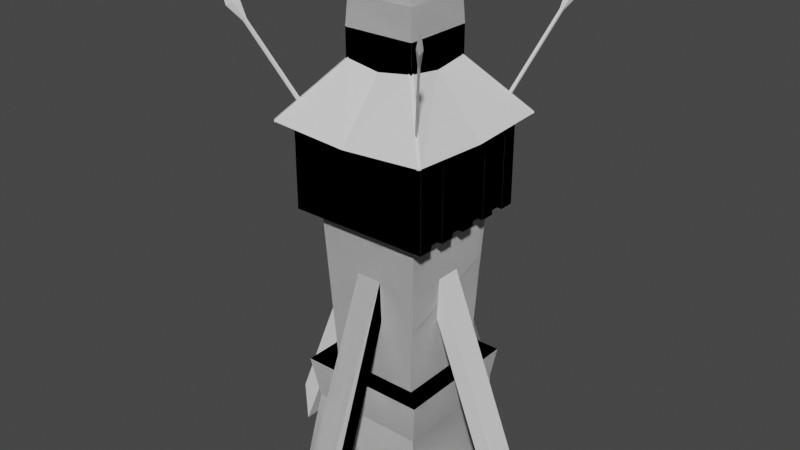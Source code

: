 # Source: build2.blend  (saved by Blender 3.5.10; exported with 4.5.12 LTS)
import bpy
from mathutils import Matrix  # noqa: F401  (used for matrix-valued properties, if any)

bpy.ops.wm.read_factory_settings(use_empty=True)
scene = bpy.context.scene
scene.name = 'Scene'

# ---- collections
col_collection = bpy.data.collections.new('Collection'); scene.collection.children.link(col_collection)

# ---- world
world_world = bpy.data.worlds.new('World'); scene.world = world_world
world_world.use_nodes = True; world_world.node_tree.nodes.clear()
_N = world_world.node_tree.nodes; _L = world_world.node_tree.links
n0 = _N.new('ShaderNodeOutputWorld'); n0.name = 'World Output'; n0.location = (300, 300)
n1 = _N.new('ShaderNodeBackground'); n1.name = 'Background'; n1.location = (10, 300)
n1.inputs[0].default_value = (0.05088, 0.05088, 0.05088, 1.0)
_L.new(n1.outputs[0], n0.inputs[0])
n0.is_active_output = True
world_world.color = (0.05088, 0.05088, 0.05088)
world_world.use_sun_shadow = False
world_world.sun_shadow_jitter_overblur = 0.0

# ---- meshes
me_plane = bpy.data.meshes.new('Plane')
me_plane.from_pydata([(0.8333, 0.5141, -1.728), (-0.2984, 0.5141, -1.728), (0.8333, -0.6177, -1.728), (-0.2984, -0.6177, -1.728), (0.7087, 0.3895, -1.313), (-0.1739, 0.3895, -1.313), (0.7087, -0.4931, -1.313), (-0.1739, -0.4931, -1.313), (0.8952, -0.6796, -1.313), (0.8952, 0.576, -1.313), (-0.3603, 0.576, -1.313), (-0.3603, -0.6796, -1.313), (0.7826, -0.567, 0.2406), (0.7826, 0.4634, 0.2406), (-0.2478, 0.4634, 0.2406), (-0.2478, -0.567, 0.2406), (-0.4215, -0.6908, 1.127), (-0.3715, 0.5872, 0.2406), (-0.3715, -0.6908, 0.2406), (0.614, -0.3984, 1.887), (0.3745, -0.1589, 2.571), (0.4711, -0.2555, 2.487), (0.5478, -0.3322, 2.353), (0.597, -0.3814, 2.163), (0.3745, 0.05529, 2.571), (0.4711, 0.1519, 2.487), (0.5478, 0.2286, 2.353), (0.597, 0.2778, 2.163), (0.1603, 0.05529, 2.571), (0.06374, 0.1519, 2.487), (-0.01293, 0.2286, 2.353), (-0.06216, 0.2778, 2.163), (-0.07912, -0.3984, 1.887), (0.2674, -0.0518, 2.599), (-0.06216, -0.3814, 2.163), (-0.01293, -0.3322, 2.353), (0.06374, -0.2555, 2.487), (0.1603, -0.1589, 2.571), (0.7388, 0.4195, -0.6814), (0.7584, 0.4391, -0.2697), (0.7584, -0.5427, -0.2697), (0.7388, -0.5231, -0.6814), (-0.2235, -0.5427, -0.2697), (-0.2039, -0.5231, -0.6814), (-0.2039, 0.4195, -0.6814), (-0.2235, 0.4391, -0.2697), (0.9564, -0.7408, -2.599), (0.9564, 0.6372, -2.599), (-0.4215, 0.6372, -2.599), (-0.4215, -0.7408, -2.599), (-0.9368, -0.1687, -2.56), (0.391, -1.193, -2.546), (0.391, -1.213, -2.134), (0.1451, -1.193, -2.546), (0.1451, -1.213, -2.134), (0.1451, -0.5427, -0.2697), (0.1451, -0.5231, -0.6814), (0.391, -0.5427, -0.2697), (0.391, -0.5231, -0.6814), (-0.2036, 0.06998, -0.6814), (-0.2232, 0.06998, -0.2697), (-0.2039, -0.1742, -0.6814), (-0.2235, -0.1742, -0.2697), (0.1456, 1.025, -2.14), (0.3895, 1.025, -2.14), (0.1456, 0.4391, -0.2697), (0.1456, 0.4195, -0.6814), (0.3895, 0.4391, -0.2697), (0.3895, 0.4195, -0.6814), (0.1456, 1.213, -2.134), (0.1456, 1.193, -2.545), (0.3895, 1.213, -2.134), (0.3895, 1.193, -2.545), (-0.9564, -0.1687, -2.149), (-0.9561, 0.07551, -2.149), (-0.9365, 0.07551, -2.56), (0.614, -0.3984, 1.127), (-0.3715, 0.5872, 1.127), (-0.07912, -0.3984, 1.127), (-0.07912, 0.2948, 1.127), (0.9064, -0.6908, 1.127), (-0.3715, -0.6908, 1.127), (-0.07912, 0.2948, 1.887), (-0.2478, 0.3489, 0.2406), (-0.2478, 0.2344, 0.2406), (-0.2478, 0.1199, 0.2406), (-0.2478, 0.005443, 0.2406), (-0.2478, -0.109, 0.2406), (-0.2478, -0.2235, 0.2406), (-0.2478, -0.338, 0.2406), (-0.2478, -0.4525, 0.2406), (-0.3715, 0.4452, 0.2406), (-0.3715, 0.3032, 0.2406), (-0.3715, 0.1612, 0.2406), (-0.3715, 0.01919, 0.2406), (-0.3715, -0.1228, 0.2406), (-0.3715, -0.2648, 0.2406), (-0.3715, -0.4068, 0.2406), (-0.3715, -0.5488, 0.2406), (-0.3715, 0.4452, 1.127), (-0.3715, 0.3032, 1.127), (-0.3715, 0.1612, 1.127), (-0.3715, 0.01919, 1.127), (-0.3715, -0.1228, 1.127), (-0.3715, -0.2648, 1.127), (-0.3715, -0.4068, 1.127), (-0.3715, -0.5488, 1.127), (-0.07912, 0.2177, 1.127), (-0.07912, 0.1407, 1.127), (-0.07912, 0.06372, 1.127), (-0.07912, -0.0133, 1.127), (-0.07912, -0.09031, 1.127), (-0.07912, -0.1673, 1.127), (-0.07912, -0.2443, 1.127), (-0.07912, -0.3213, 1.127), (-0.4215, -0.5488, 1.127), (-0.4215, -0.6908, 0.2406), (-0.4215, -0.5488, 0.2406), (-0.4215, 0.5872, 1.127), (-0.4215, 0.5872, 0.2406), (-0.4215, 0.4452, 0.2406), (-0.4215, 0.3032, 0.2406), (-0.4215, 0.1612, 0.2406), (-0.4215, 0.01919, 0.2406), (-0.4215, -0.1228, 0.2406), (-0.4215, -0.2648, 0.2406), (-0.4215, -0.4068, 0.2406), (-0.4215, 0.4452, 1.127), (-0.4215, 0.3032, 1.127), (-0.4215, 0.1612, 1.127), (-0.4215, 0.01919, 1.127), (-0.4215, -0.1228, 1.127), (-0.4215, -0.2648, 1.127), (-0.4215, -0.4068, 1.127), (0.7826, -0.4525, 0.2406), (0.7826, -0.338, 0.2406), (0.7826, -0.2235, 0.2406), (0.7826, -0.109, 0.2406), (0.7826, 0.005443, 0.2406), (0.7826, 0.1199, 0.2406), (0.7826, 0.2344, 0.2406), (0.7826, 0.3489, 0.2406), (0.614, -0.3213, 1.127), (0.614, -0.2443, 1.127), (0.614, -0.1673, 1.127), (0.614, -0.09031, 1.127), (0.614, -0.0133, 1.127), (0.614, 0.06372, 1.127), (0.614, 0.1407, 1.127), (0.614, 0.2177, 1.127), (0.9064, -0.5488, 1.127), (0.9064, -0.2648, 1.127), (0.9064, -0.5488, 0.2406), (0.9064, -0.4068, 0.2406), (0.9064, 0.01919, 0.2406), (0.9064, 0.4452, 1.127), (0.9564, 0.3032, 0.2406), (0.9564, 0.1612, 0.2406), (0.9564, 0.01919, 0.2406), (0.9064, 0.01919, 1.127), (0.9564, -0.2648, 0.2406), (0.9064, 0.3032, 1.127), (0.9564, -0.4068, 0.2406), (0.9564, 0.3032, 1.127), (0.9064, -0.2648, 0.2406), (0.9564, 0.1612, 1.127), (0.9564, 0.01919, 1.127), (0.9064, 0.1612, 0.2406), (0.9564, -0.2648, 1.127), (0.9564, -0.4068, 1.127), (0.9064, 0.5872, 1.127), (0.9564, -0.6908, 0.2406), (0.9064, -0.6908, 0.2406), (0.9064, 0.4452, 0.2406), (0.9064, 0.5872, 0.2406), (0.9564, 0.4452, 1.127), (0.9064, -0.4068, 1.127), (0.9564, -0.1228, 1.127), (0.9064, -0.1228, 1.127), (0.9564, -0.1228, 0.2406), (0.9064, 0.1612, 1.127), (0.9564, 0.5872, 1.127), (0.9564, 0.5872, 0.2406), (0.9564, 0.4452, 0.2406), (0.9564, -0.5488, 0.2406), (0.9064, -0.1228, 0.2406), (0.9564, -0.5488, 1.127), (0.9564, -0.6908, 1.127), (0.9064, 0.3032, 0.2406), (0.614, 0.2948, 1.887), (0.614, 0.2948, 1.127)], [], [(1, 0, 47, 48), (3, 2, 8, 11), (0, 1, 10, 9), (1, 3, 11, 10), (2, 0, 9, 8), (4, 6, 8, 9), (5, 4, 9, 10), (7, 5, 10, 11), (6, 7, 11, 8), (15, 12, 172, 18), (42, 55, 57, 40, 12, 15), (39, 67, 65, 45, 14, 13), (45, 60, 62, 42, 15, 90, 89, 88, 87, 86, 85, 84, 83, 14), (104, 96, 125, 132), (13, 14, 17, 174), (90, 15, 18, 98), (123, 124, 131, 130), (18, 172, 80, 81), (174, 17, 77, 170), (79, 78, 32, 82), (79, 190, 170, 77), (107, 79, 77, 99), (76, 78, 81, 80), (189, 190, 79, 82), (23, 27, 26, 22), (22, 26, 25, 21), (21, 25, 24, 20), (20, 24, 33), (31, 34, 35, 30), (30, 35, 36, 29), (29, 36, 37, 28), (28, 37, 33), (34, 23, 22, 35), (35, 22, 21, 36), (36, 21, 20, 37), (37, 20, 33), (27, 31, 30, 26), (26, 30, 29, 25), (25, 29, 28, 24), (24, 28, 33), (57, 55, 54, 52), (19, 189, 27, 23), (32, 19, 23, 34), (82, 32, 34, 31), (189, 82, 31, 27), (5, 7, 43, 61, 59, 44), (44, 59, 60, 45), (4, 5, 44, 66, 68, 38), (38, 68, 67, 39), (7, 6, 41, 58, 56, 43), (43, 56, 55, 42), (4, 38, 39, 13, 141, 140, 139, 138, 137, 136, 135, 134, 12, 40, 41, 6), (65, 66, 44, 45), (47, 46, 49, 48), (3, 1, 48, 49), (0, 2, 46, 47), (2, 3, 49, 46), (58, 57, 52, 51), (70, 69, 71, 72), (66, 65, 69, 70, 63), (67, 68, 64, 72, 71), (65, 67, 71, 69), (55, 56, 53, 54), (56, 58, 51, 53), (57, 58, 41, 40), (62, 60, 74, 73), (68, 66, 63, 70, 72, 64), (62, 61, 43, 42), (54, 53, 51, 52), (60, 59, 75, 74), (61, 62, 73, 50), (59, 61, 50, 75), (74, 75, 50, 73), (142, 76, 80, 150), (19, 32, 78, 76), (19, 76, 190, 189), (78, 114, 106, 81), (114, 113, 105, 106), (113, 112, 104, 105), (112, 111, 103, 104), (111, 110, 102, 103), (110, 109, 101, 102), (109, 108, 100, 101), (108, 107, 99, 100), (14, 83, 91, 17), (83, 84, 92, 91), (84, 85, 93, 92), (85, 86, 94, 93), (86, 87, 95, 94), (87, 88, 96, 95), (88, 89, 97, 96), (89, 90, 98, 97), (17, 91, 120, 119), (91, 92, 100, 99), (98, 18, 116, 117), (93, 94, 102, 101), (95, 103, 131, 124), (95, 96, 104, 103), (105, 104, 132, 133), (97, 98, 106, 105), (141, 13, 174, 173), (121, 122, 129, 128), (119, 120, 127, 118), (117, 116, 16, 115), (125, 126, 133, 132), (99, 77, 118, 127), (97, 105, 133, 126), (92, 93, 122, 121), (106, 98, 117, 115), (77, 17, 119, 118), (101, 100, 128, 129), (91, 99, 127, 120), (100, 92, 121, 128), (94, 95, 124, 123), (103, 102, 130, 131), (93, 101, 129, 122), (18, 81, 16, 116), (81, 106, 115, 16), (102, 94, 123, 130), (96, 97, 126, 125), (12, 134, 152, 172), (134, 135, 153, 152), (135, 136, 164, 153), (136, 137, 185, 164), (137, 138, 154, 185), (138, 139, 167, 154), (139, 140, 188, 167), (140, 141, 173, 188), (190, 149, 155, 170), (149, 148, 161, 155), (148, 147, 180, 161), (147, 146, 159, 180), (146, 145, 178, 159), (145, 144, 151, 178), (144, 143, 176, 151), (143, 142, 150, 176), (152, 153, 176, 150), (164, 185, 178, 151), (154, 167, 180, 159), (188, 173, 155, 161), (172, 152, 184, 171), (174, 170, 181, 182), (188, 161, 163, 156), (173, 174, 182, 183), (180, 167, 157, 165), (185, 154, 158, 179), (151, 176, 169, 168), (153, 164, 160, 162), (155, 173, 183, 175), (152, 150, 186, 184), (150, 80, 187, 186), (161, 180, 165, 163), (154, 159, 166, 158), (167, 188, 156, 157), (80, 172, 171, 187), (178, 185, 179, 177), (164, 151, 168, 160), (170, 155, 175, 181), (159, 178, 177, 166), (176, 153, 162, 169), (157, 156, 163, 165), (179, 158, 166, 177), (162, 160, 168, 169), (171, 184, 186, 187), (183, 182, 181, 175)])
_uv = me_plane.uv_layers.new(name='UVMap')
_uv.uv.foreach_set('vector', [1.0, 0.0, 0.0, 0.0, 0.0, 0.0, 1.0, 0.0, 1.0, 1.0, 0.0, 1.0, 0.0, 1.0, 1.0, 1.0, 0.0, 0.0, 1.0, 0.0, 1.0, 0.0, 0.0, 0.0, 1.0, 0.0, 1.0, 1.0, 1.0, 1.0, 1.0, 0.0, 0.0, 1.0, 0.0, 0.0, 0.0, 0.0, 0.0, 1.0, 0.09904, 0.09904, 0.09904, 0.901, 0.0, 1.0, 0.0, 0.0, 0.901, 0.09904, 0.09904, 0.09904, 0.0, 0.0, 1.0, 0.0, 0.901, 0.901, 0.901, 0.09904, 1.0, 0.0, 1.0, 1.0, 0.09904, 0.901, 0.901, 0.901, 1.0, 1.0, 0.0, 1.0, 0.901, 0.901, 0.09904, 0.901, 0.09904, 0.901, 0.901, 0.901, 0.901, 0.901, 0.5999, 0.901, 0.3991, 0.901, 0.09904, 0.901, 0.09904, 0.901, 0.901, 0.901, 0.09904, 0.09904, 0.4338, 0.09904, 0.633, 0.09904, 0.901, 0.09904, 0.901, 0.09904, 0.09904, 0.09904, 0.901, 0.09904, 0.901, 0.405, 0.901, 0.6, 0.901, 0.901, 0.901, 0.901, 0.901, 0.8119, 0.901, 0.7228, 0.901, 0.6337, 0.901, 0.5446, 0.901, 0.4554, 0.901, 0.3663, 0.901, 0.2772, 0.901, 0.1881, 0.901, 0.09904, 0.901, 0.6337, 0.901, 0.6337, 0.901, 0.6337, 0.901, 0.6337, 0.09904, 0.09904, 0.901, 0.09904, 0.901, 0.09904, 0.09904, 0.09904, 0.901, 0.8119, 0.901, 0.901, 0.901, 0.901, 0.901, 0.8119, 0.901, 0.4554, 0.901, 0.5446, 0.901, 0.5446, 0.901, 0.4554, 0.901, 0.901, 0.09904, 0.901, 0.09904, 0.901, 0.901, 0.901, 0.09904, 0.09904, 0.901, 0.09904, 0.901, 0.09904, 0.09904, 0.09904, 0.7254, 0.2746, 0.7254, 0.7254, 0.7254, 0.7254, 0.7254, 0.2746, 0.7254, 0.2746, 0.2746, 0.2746, 0.09904, 0.09904, 0.901, 0.09904, 0.7254, 0.3247, 0.7254, 0.2746, 0.901, 0.09904, 0.901, 0.1881, 0.2746, 0.7254, 0.7254, 0.7254, 0.901, 0.901, 0.09904, 0.901, 0.0, 0.0, 0.2746, 0.2746, 0.7254, 0.2746, 0.0, 0.0, 0.2801, 0.7199, 0.2801, 0.2801, 0.2961, 0.2961, 0.2961, 0.7039, 0.2961, 0.7039, 0.2961, 0.2961, 0.3675, 0.3675, 0.3675, 0.6325, 0.3675, 0.6325, 0.3675, 0.3675, 0.4303, 0.4303, 0.4303, 0.5697, 0.4303, 0.5697, 0.4303, 0.4303, 0.5, 0.5, 0.7199, 0.2801, 0.7199, 0.7199, 0.7039, 0.7039, 0.7039, 0.2961, 0.7039, 0.2961, 0.7039, 0.7039, 0.6325, 0.6325, 0.6325, 0.3675, 0.6325, 0.3675, 0.6325, 0.6325, 0.5697, 0.5697, 0.5697, 0.4303, 0.5697, 0.4303, 0.5697, 0.5697, 0.5, 0.5, 0.7199, 0.7199, 0.2801, 0.7199, 0.2961, 0.7039, 0.7039, 0.7039, 0.7039, 0.7039, 0.2961, 0.7039, 0.3675, 0.6325, 0.6325, 0.6325, 0.6325, 0.6325, 0.3675, 0.6325, 0.4303, 0.5697, 0.5697, 0.5697, 0.5697, 0.5697, 0.4303, 0.5697, 0.5, 0.5, 0.2801, 0.2801, 0.7199, 0.2801, 0.7039, 0.2961, 0.2961, 0.2961, 0.2961, 0.2961, 0.7039, 0.2961, 0.6325, 0.3675, 0.3675, 0.3675, 0.3675, 0.3675, 0.6325, 0.3675, 0.5697, 0.4303, 0.4303, 0.4303, 0.4303, 0.4303, 0.5697, 0.4303, 0.5, 0.5, 0.3991, 0.901, 0.5999, 0.901, 0.5999, 0.901, 0.3991, 0.901, 0.2746, 0.7254, 0.0, 0.0, 0.2801, 0.2801, 0.2801, 0.7199, 0.7254, 0.7254, 0.2746, 0.7254, 0.2801, 0.7199, 0.7199, 0.7199, 0.7254, 0.2746, 0.0, 0.0, 0.7199, 0.7199, 0.7199, 0.2801, 0.0, 0.0, 0.0, 0.0, 0.7199, 0.2801, 0.2801, 0.2801, 0.901, 0.09904, 0.901, 0.901, 0.901, 0.901, 0.901, 0.6041, 0.901, 0.4011, 0.901, 0.09904, 0.901, 0.09904, 0.901, 0.4011, 0.901, 0.405, 0.901, 0.09904, 0.09904, 0.09904, 0.901, 0.09904, 0.901, 0.09904, 0.6385, 0.09904, 0.4311, 0.09904, 0.09904, 0.09904, 0.09904, 0.09904, 0.4311, 0.09904, 0.4338, 0.09904, 0.09904, 0.09904, 0.901, 0.901, 0.09904, 0.901, 0.09904, 0.901, 0.3949, 0.901, 0.604, 0.901, 0.901, 0.901, 0.901, 0.901, 0.604, 0.901, 0.5999, 0.901, 0.901, 0.901, 0.09904, 0.09904, 0.09904, 0.09904, 0.09904, 0.09904, 0.09904, 0.09904, 0.09904, 0.1881, 0.09904, 0.2772, 0.09904, 0.3663, 0.09904, 0.4554, 0.09904, 0.5446, 0.09904, 0.6337, 0.09904, 0.7228, 0.09904, 0.8119, 0.09904, 0.901, 0.09904, 0.901, 0.09904, 0.901, 0.09904, 0.901, 0.633, 0.09904, 0.6385, 0.09904, 0.901, 0.09904, 0.901, 0.09904, 0.0, 0.0, 0.0, 1.0, 1.0, 1.0, 1.0, 0.0, 1.0, 1.0, 1.0, 0.0, 1.0, 0.0, 1.0, 1.0, 0.0, 0.0, 0.0, 1.0, 0.0, 1.0, 0.0, 0.0, 0.0, 1.0, 1.0, 1.0, 1.0, 1.0, 0.0, 1.0, 0.3949, 0.901, 0.3991, 0.901, 0.3991, 0.901, 0.3949, 0.901, 0.6385, 0.09904, 0.633, 0.09904, 0.4338, 0.09904, 0.4311, 0.09904, 0.6385, 0.09904, 0.633, 0.09904, 0.633, 0.09904, 0.6385, 0.09904, 0.6385, 0.09904, 0.4338, 0.09904, 0.4311, 0.09904, 0.4311, 0.09904, 0.4311, 0.09904, 0.4338, 0.09904, 0.633, 0.09904, 0.4338, 0.09904, 0.4338, 0.09904, 0.633, 0.09904, 0.5999, 0.901, 0.604, 0.901, 0.604, 0.901, 0.5999, 0.901, 0.604, 0.901, 0.3949, 0.901, 0.3949, 0.901, 0.604, 0.901, 0.3991, 0.901, 0.3949, 0.901, 0.09904, 0.901, 0.09904, 0.901, 0.901, 0.6, 0.901, 0.405, 0.901, 0.405, 0.901, 0.6, 0.4311, 0.09904, 0.6385, 0.09904, 0.6385, 0.09904, 0.6385, 0.09904, 0.4311, 0.09904, 0.4311, 0.09904, 0.901, 0.6, 0.901, 0.6041, 0.901, 0.901, 0.901, 0.901, 0.5999, 0.901, 0.604, 0.901, 0.3949, 0.901, 0.3991, 0.901, 0.901, 0.405, 0.901, 0.4011, 0.901, 0.4011, 0.901, 0.405, 0.901, 0.6041, 0.901, 0.6, 0.901, 0.6, 0.901, 0.6041, 0.901, 0.4011, 0.901, 0.6041, 0.901, 0.6041, 0.901, 0.4011, 0.901, 0.405, 0.901, 0.4011, 0.901, 0.6041, 0.901, 0.6, 0.2746, 0.6753, 0.2746, 0.7254, 0.09904, 0.901, 0.09904, 0.8119, 0.2746, 0.7254, 0.7254, 0.7254, 0.7254, 0.7254, 0.2746, 0.7254, 0.2746, 0.7254, 0.2746, 0.7254, 0.2746, 0.2746, 0.0, 0.0, 0.7254, 0.7254, 0.7254, 0.6753, 0.901, 0.8119, 0.901, 0.901, 0.7254, 0.6753, 0.7254, 0.6252, 0.901, 0.7228, 0.901, 0.8119, 0.7254, 0.6252, 0.7254, 0.5751, 0.901, 0.6337, 0.901, 0.7228, 0.7254, 0.5751, 0.7254, 0.525, 0.901, 0.5446, 0.901, 0.6337, 0.7254, 0.525, 0.7254, 0.475, 0.901, 0.4554, 0.901, 0.5446, 0.7254, 0.475, 0.7254, 0.4249, 0.901, 0.3663, 0.901, 0.4554, 0.7254, 0.4249, 0.7254, 0.3748, 0.901, 0.2772, 0.901, 0.3663, 0.7254, 0.3748, 0.7254, 0.3247, 0.901, 0.1881, 0.901, 0.2772, 0.901, 0.09904, 0.901, 0.1881, 0.901, 0.1881, 0.901, 0.09904, 0.901, 0.1881, 0.901, 0.2772, 0.901, 0.2772, 0.901, 0.1881, 0.901, 0.2772, 0.901, 0.3663, 0.901, 0.3663, 0.901, 0.2772, 0.901, 0.3663, 0.901, 0.4554, 0.901, 0.4554, 0.901, 0.3663, 0.901, 0.4554, 0.901, 0.5446, 0.901, 0.5446, 0.901, 0.4554, 0.901, 0.5446, 0.901, 0.6337, 0.901, 0.6337, 0.901, 0.5446, 0.901, 0.6337, 0.901, 0.7228, 0.901, 0.7228, 0.901, 0.6337, 0.901, 0.7228, 0.901, 0.8119, 0.901, 0.8119, 0.901, 0.7228, 0.901, 0.09904, 0.901, 0.1881, 0.901, 0.1881, 0.901, 0.09904, 0.901, 0.1881, 0.901, 0.2772, 0.901, 0.2772, 0.901, 0.1881, 0.901, 0.8119, 0.901, 0.901, 0.901, 0.901, 0.901, 0.8119, 0.901, 0.3663, 0.901, 0.4554, 0.901, 0.4554, 0.901, 0.3663, 0.901, 0.5446, 0.901, 0.5446, 0.901, 0.5446, 0.901, 0.5446, 0.901, 0.5446, 0.901, 0.6337, 0.901, 0.6337, 0.901, 0.5446, 0.901, 0.7228, 0.901, 0.6337, 0.901, 0.6337, 0.901, 0.7228, 0.901, 0.7228, 0.901, 0.8119, 0.901, 0.8119, 0.901, 0.7228, 0.09904, 0.1881, 0.09904, 0.09904, 0.09904, 0.09904, 0.09904, 0.1881, 0.901, 0.2772, 0.901, 0.3663, 0.901, 0.3663, 0.901, 0.2772, 0.901, 0.09904, 0.901, 0.1881, 0.901, 0.1881, 0.901, 0.09904, 0.901, 0.8119, 0.901, 0.901, 0.901, 0.901, 0.901, 0.8119, 0.901, 0.6337, 0.901, 0.7228, 0.901, 0.7228, 0.901, 0.6337, 0.901, 0.1881, 0.901, 0.09904, 0.901, 0.09904, 0.901, 0.1881, 0.901, 0.7228, 0.901, 0.7228, 0.901, 0.7228, 0.901, 0.7228, 0.901, 0.2772, 0.901, 0.3663, 0.901, 0.3663, 0.901, 0.2772, 0.901, 0.8119, 0.901, 0.8119, 0.901, 0.8119, 0.901, 0.8119, 0.901, 0.09904, 0.901, 0.09904, 0.901, 0.09904, 0.901, 0.09904, 0.901, 0.3663, 0.901, 0.2772, 0.901, 0.2772, 0.901, 0.3663, 0.901, 0.1881, 0.901, 0.1881, 0.901, 0.1881, 0.901, 0.1881, 0.901, 0.2772, 0.901, 0.2772, 0.901, 0.2772, 0.901, 0.2772, 0.901, 0.4554, 0.901, 0.5446, 0.901, 0.5446, 0.901, 0.4554, 0.901, 0.5446, 0.901, 0.4554, 0.901, 0.4554, 0.901, 0.5446, 0.901, 0.3663, 0.901, 0.3663, 0.901, 0.3663, 0.901, 0.3663, 0.901, 0.901, 0.901, 0.901, 0.901, 0.901, 0.901, 0.901, 0.901, 0.901, 0.901, 0.8119, 0.901, 0.8119, 0.901, 0.901, 0.901, 0.4554, 0.901, 0.4554, 0.901, 0.4554, 0.901, 0.4554, 0.901, 0.6337, 0.901, 0.7228, 0.901, 0.7228, 0.901, 0.6337, 0.09904, 0.901, 0.09904, 0.8119, 0.09904, 0.8119, 0.09904, 0.901, 0.09904, 0.8119, 0.09904, 0.7228, 0.09904, 0.7228, 0.09904, 0.8119, 0.09904, 0.7228, 0.09904, 0.6337, 0.09904, 0.6337, 0.09904, 0.7228, 0.09904, 0.6337, 0.09904, 0.5446, 0.09904, 0.5446, 0.09904, 0.6337, 0.09904, 0.5446, 0.09904, 0.4554, 0.09904, 0.4554, 0.09904, 0.5446, 0.09904, 0.4554, 0.09904, 0.3663, 0.09904, 0.3663, 0.09904, 0.4554, 0.09904, 0.3663, 0.09904, 0.2772, 0.09904, 0.2772, 0.09904, 0.3663, 0.09904, 0.2772, 0.09904, 0.1881, 0.09904, 0.1881, 0.09904, 0.2772, 0.2746, 0.2746, 0.2746, 0.3247, 0.09904, 0.1881, 0.09904, 0.09904, 0.2746, 0.3247, 0.2746, 0.3748, 0.09904, 0.2772, 0.09904, 0.1881, 0.2746, 0.3748, 0.2746, 0.4249, 0.09904, 0.3663, 0.09904, 0.2772, 0.2746, 0.4249, 0.2746, 0.475, 0.09904, 0.4554, 0.09904, 0.3663, 0.2746, 0.475, 0.2746, 0.525, 0.09904, 0.5446, 0.09904, 0.4554, 0.2746, 0.525, 0.2746, 0.5751, 0.09904, 0.6337, 0.09904, 0.5446, 0.2746, 0.5751, 0.2746, 0.6252, 0.09904, 0.7228, 0.09904, 0.6337, 0.2746, 0.6252, 0.2746, 0.6753, 0.09904, 0.8119, 0.09904, 0.7228, 0.09904, 0.8119, 0.09904, 0.7228, 0.09904, 0.7228, 0.09904, 0.8119, 0.09904, 0.6337, 0.09904, 0.5446, 0.09904, 0.5446, 0.09904, 0.6337, 0.09904, 0.4554, 0.09904, 0.3663, 0.09904, 0.3663, 0.09904, 0.4554, 0.09904, 0.2772, 0.09904, 0.1881, 0.09904, 0.1881, 0.09904, 0.2772, 0.09904, 0.901, 0.09904, 0.8119, 0.09904, 0.8119, 0.09904, 0.901, 0.09904, 0.09904, 0.09904, 0.09904, 0.09904, 0.09904, 0.09904, 0.09904, 0.09904, 0.2772, 0.09904, 0.2772, 0.09904, 0.2772, 0.09904, 0.2772, 0.09904, 0.1881, 0.09904, 0.09904, 0.09904, 0.09904, 0.09904, 0.1881, 0.09904, 0.3663, 0.09904, 0.3663, 0.09904, 0.3663, 0.09904, 0.3663, 0.09904, 0.5446, 0.09904, 0.4554, 0.09904, 0.4554, 0.09904, 0.5446, 0.09904, 0.6337, 0.09904, 0.7228, 0.09904, 0.7228, 0.09904, 0.6337, 0.09904, 0.7228, 0.09904, 0.6337, 0.09904, 0.6337, 0.09904, 0.7228, 0.09904, 0.1881, 0.09904, 0.1881, 0.09904, 0.1881, 0.09904, 0.1881, 0.09904, 0.8119, 0.09904, 0.8119, 0.09904, 0.8119, 0.09904, 0.8119, 0.09904, 0.8119, 0.09904, 0.901, 0.09904, 0.901, 0.09904, 0.8119, 0.09904, 0.2772, 0.09904, 0.3663, 0.09904, 0.3663, 0.09904, 0.2772, 0.09904, 0.4554, 0.09904, 0.4554, 0.09904, 0.4554, 0.09904, 0.4554, 0.09904, 0.3663, 0.09904, 0.2772, 0.09904, 0.2772, 0.09904, 0.3663, 0.09904, 0.901, 0.09904, 0.901, 0.09904, 0.901, 0.09904, 0.901, 0.09904, 0.5446, 0.09904, 0.5446, 0.09904, 0.5446, 0.09904, 0.5446, 0.09904, 0.6337, 0.09904, 0.6337, 0.09904, 0.6337, 0.09904, 0.6337, 0.09904, 0.09904, 0.09904, 0.1881, 0.09904, 0.1881, 0.09904, 0.09904, 0.09904, 0.4554, 0.09904, 0.5446, 0.09904, 0.5446, 0.09904, 0.4554, 0.09904, 0.7228, 0.09904, 0.7228, 0.09904, 0.7228, 0.09904, 0.7228, 0.09904, 0.3663, 0.09904, 0.2772, 0.09904, 0.2772, 0.09904, 0.3663, 0.09904, 0.5446, 0.09904, 0.4554, 0.09904, 0.4554, 0.09904, 0.5446, 0.09904, 0.7228, 0.09904, 0.6337, 0.09904, 0.6337, 0.09904, 0.7228, 0.09904, 0.901, 0.09904, 0.8119, 0.09904, 0.8119, 0.09904, 0.901, 0.09904, 0.1881, 0.09904, 0.09904, 0.09904, 0.09904, 0.09904, 0.1881])
me_plane.update()
me_plane_001 = bpy.data.meshes.new('Plane.001')
me_plane_001.from_pydata([(0.7691, -0.7919, -0.4272), (0.7691, -0.7919, -0.4092), (0.3154, -0.3434, 0.1089), (0.3154, -0.3434, 0.131), (0.7919, -0.7691, -0.4272), (0.3434, -0.3154, 0.1089), (0.3434, -0.3154, 0.131), (0.7691, -0.7919, -0.4182), (0.3154, -0.3434, 0.1199), (0.3434, -0.3154, 0.1199), (0.0, -0.7919, -0.4685), (0.0, -0.3434, 0.06974), (0.3434, 0.0, 0.07618), (0.7919, 0.0, -0.462), (0.6218, -0.6373, -0.2314), (0.8852, -0.921, 0.4749), (0.7919, -0.7691, -0.4182), (0.7919, -0.7691, -0.4092), (1.023, -1.079, 0.805), (0.9872, -1.04, 0.5876), (0.9299, -1.013, 0.6206), (0.6413, -0.6446, -0.2419), (0.8858, -0.9377, 0.4675), (0.9053, -0.945, 0.457), (0.6212, -0.6206, -0.224), (0.9047, -0.9284, 0.4644), (0.9757, -0.9839, 0.6159), (0.9184, -0.9575, 0.6489), (0.6407, -0.628, -0.2346)], [], [(7, 1, 3, 8), (8, 3, 6, 9), (9, 6, 17, 16), (2, 5, 4, 0), (6, 3, 1, 17), (5, 9, 16, 4), (2, 8, 9, 5), (0, 7, 8, 2), (8, 11, 10, 7), (16, 13, 12, 9), (14, 21, 23, 22), (20, 19, 18), (15, 25, 28, 24), (24, 28, 21, 14), (22, 15, 24, 14), (25, 23, 21, 28), (16, 17, 1, 7), (4, 16, 7, 0), (26, 27, 18), (19, 26, 18), (27, 20, 18), (15, 22, 20, 27), (23, 25, 26, 19), (25, 15, 27, 26), (22, 23, 19, 20)])
_uv = me_plane_001.uv_layers.new(name='UVMap')
_uv.uv.foreach_set('vector', [0.5, 0.05441, 0.6024, 0.05442, 0.8584, 0.1221, 0.7325, 0.1221, 0.7325, 0.1221, 0.8584, 0.1221, 0.8584, 0.5968, 0.7325, 0.5968, 0.7325, 0.5968, 0.8584, 0.5968, -2.252, 0.6406, -2.354, 0.6406, 0.2312, 0.6242, 0.6066, 0.5968, -2.457, 0.6406, -0.2352, 0.6751, 0.8584, 0.5968, 0.9864, 0.6242, 0.4658, 0.6752, -2.252, 0.6406, 0.6066, 0.5968, 0.7325, 0.5968, -2.354, 0.6406, -2.457, 0.6406, 0.6066, 0.1221, 0.7325, 0.1221, 0.7325, 0.5968, 0.6066, 0.5968, 0.3976, 0.05441, 0.5, 0.05441, 0.7325, 0.1221, 0.6066, 0.1221, 0.7325, 0.1221, 0.7325, 0.1221, 0.5, 0.05441, 0.5, 0.05441, -2.354, 0.6406, -2.354, 0.6406, 0.7325, 0.5968, 0.7325, 0.5968, 0.375, 0.1208, 0.625, 0.1208, 0.625, 0.25, 0.375, 0.25, 0.2252, 0.25, 0.7752, 0.25, 0.375, 0.25, 0.375, 0.5, 0.625, 0.5, 0.625, 0.6292, 0.375, 0.6292, 0.375, 0.6292, 0.625, 0.6292, 0.625, 0.9999, 0.375, 0.9999, 0.125, 0.5, 0.375, 0.5, 0.375, 0.6292, 0.125, 0.6292, 0.625, 0.5, 0.875, 0.5, 0.875, 0.6292, 0.625, 0.6292, -2.354, 0.6406, -2.252, 0.6406, -0.7593, 0.9648, -0.8617, 0.9648, -2.457, 0.6406, -2.354, 0.6406, -0.8617, 0.9648, -0.9641, 0.9648, 0.475, 0.5, 0.525, 0.5, 0.625, 0.5, 1.025, 0.5, 0.475, 0.5, 0.875, 0.5, 0.525, 0.5, -0.025, 0.5, 0.375, 0.5, 0.375, 0.5, 0.125, 0.5, -0.025, 0.5, 0.525, 0.5, 0.875, 0.5, 0.625, 0.5, 0.475, 0.5, 1.025, 0.5, 0.625, 0.5, 0.375, 0.5, 0.525, 0.5, 0.475, 0.5, 0.375, 0.25, 0.625, 0.25, 0.7752, 0.25, 0.2252, 0.25])
me_plane_001.update()

# ---- objects
ob_empty = bpy.data.objects.new('Empty', None)
ob_plane = bpy.data.objects.new('Plane', me_plane)
ob_empty_001 = bpy.data.objects.new('Empty.001', None)
ob_plane_001 = bpy.data.objects.new('Plane.001', me_plane_001)

# ---- transforms, parenting, visibility, modifiers, constraints
ob_empty.location = (0.0, 15.0, 2.5)
ob_empty.rotation_euler = (1.571, 0.0, 0.0)
ob_empty.empty_display_type = 'IMAGE'
ob_empty.empty_display_size = 5.0
ob_empty.hide_select = True
ob_empty.hide_render = True
ob_plane.location = (-0.2551, 0.002334, 1.892)
ob_plane.rotation_mode = 'QUATERNION'
ob_plane.rotation_quaternion = (1.0, 0.0, 0.0, 0.0)
ob_empty_001.location = (15.0, 0.0, 2.5)
ob_empty_001.rotation_euler = (1.571, 0.0, 1.571)
ob_empty_001.empty_display_type = 'IMAGE'
ob_empty_001.empty_display_size = 5.0
ob_empty_001.hide_select = True
ob_empty_001.hide_render = True
ob_plane_001.location = (0.0123, -0.04947, 3.398)
_vg = ob_plane_001.vertex_groups.new(name='stick')
_vg = ob_plane_001.vertex_groups.new(name='spear')
_m = ob_plane_001.modifiers.new('Boolean', 'BOOLEAN')
_m.object = ob_plane
_m = ob_plane_001.modifiers.new('Mirror', 'MIRROR')
_m.use_axis = (True, True, False)
_m.use_clip = True

# ---- collection membership
col_collection.objects.link(ob_empty)
col_collection.objects.link(ob_plane)
col_collection.objects.link(ob_empty_001)
col_collection.objects.link(ob_plane_001)

# ---- scene / render settings (as saved in the file)
scene.frame_start = 1; scene.frame_end = 250; scene.frame_set(2)
scene.render.engine = 'BLENDER_EEVEE_NEXT'
scene.cycles.sampling_pattern = 'TABULATED_SOBOL'
scene.view_settings.view_transform = 'Filmic'
bpy.context.view_layer.update()

# ---- added for rendering (the .blend has no active camera and no usable light): camera, sun
cam_auto = bpy.data.cameras.new('AutoCamera')
cam_auto.lens = 50.0
cam_auto.sensor_width = 36.0
cam_auto.clip_end = 1000.0
ob_auto_camera = bpy.data.objects.new('AutoCamera', cam_auto)
scene.collection.objects.link(ob_auto_camera)
ob_auto_camera.location = (5.61165, -6.83718, 6.45122)
ob_auto_camera.rotation_euler = (1.09748, -7.21219e-08, 0.694738)
scene.camera = ob_auto_camera
light_auto_sun = bpy.data.lights.new('AutoSun', 'SUN')
light_auto_sun.energy = 3.0
light_auto_sun.angle = 0.0523599
ob_auto_sun = bpy.data.objects.new('AutoSun', light_auto_sun)
scene.collection.objects.link(ob_auto_sun)
ob_auto_sun.rotation_euler = (0.872665, 0.174533, 0.523599)
bpy.context.view_layer.update()
